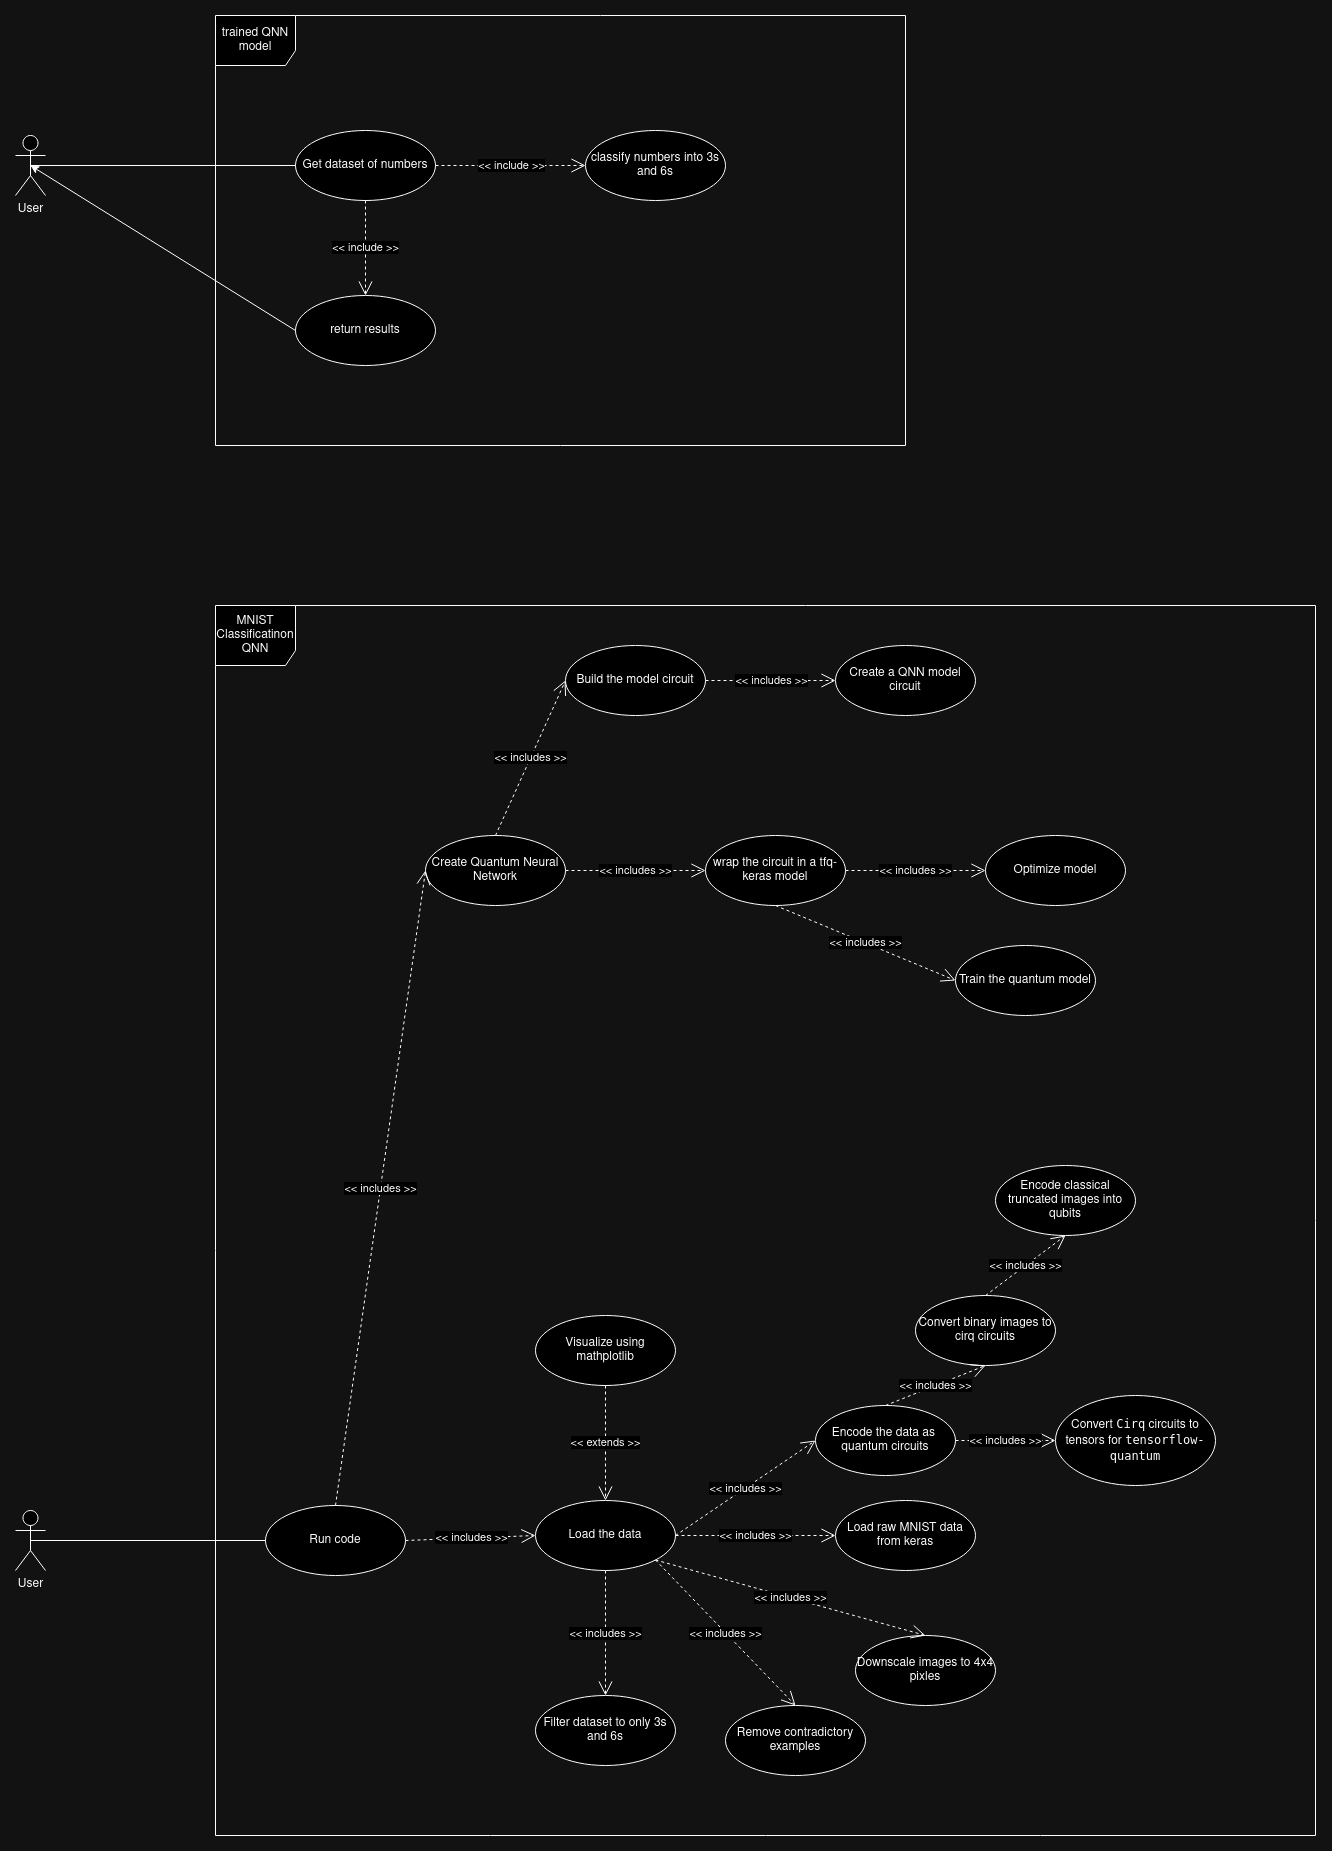

The diagram above was exported from draw.io. Its source (the exported page's mxGraphModel, read from the mxfile embedded in the PNG):
<mxGraphModel dx="3300" dy="3987" grid="1" gridSize="10" guides="1" tooltips="1" connect="1" arrows="1" fold="1" page="1" pageScale="1" pageWidth="827" pageHeight="1169" background="none" math="0" shadow="0">
  <root>
    <mxCell id="0" />
    <mxCell id="1" parent="0" />
    <mxCell id="zoj8rZFRam4I_VQGuIJq-1" value="User" style="shape=umlActor;verticalLabelPosition=bottom;verticalAlign=top;html=1;" vertex="1" parent="1">
      <mxGeometry x="50" y="-1850" width="30" height="60" as="geometry" />
    </mxCell>
    <mxCell id="zoj8rZFRam4I_VQGuIJq-3" value="trained QNN model" style="shape=umlFrame;whiteSpace=wrap;html=1;pointerEvents=0;width=80;height=50;" vertex="1" parent="1">
      <mxGeometry x="250" y="-1970" width="690" height="430" as="geometry" />
    </mxCell>
    <mxCell id="zoj8rZFRam4I_VQGuIJq-4" value="Get dataset of numbers" style="ellipse;whiteSpace=wrap;html=1;" vertex="1" parent="1">
      <mxGeometry x="330" y="-1855" width="140" height="70" as="geometry" />
    </mxCell>
    <mxCell id="zoj8rZFRam4I_VQGuIJq-5" value="classify numbers into 3s and 6s" style="ellipse;whiteSpace=wrap;html=1;" vertex="1" parent="1">
      <mxGeometry x="620" y="-1855" width="140" height="70" as="geometry" />
    </mxCell>
    <mxCell id="zoj8rZFRam4I_VQGuIJq-10" value="return results" style="ellipse;whiteSpace=wrap;html=1;" vertex="1" parent="1">
      <mxGeometry x="330" y="-1690" width="140" height="70" as="geometry" />
    </mxCell>
    <mxCell id="zoj8rZFRam4I_VQGuIJq-11" value="&amp;lt;&amp;lt; include &amp;gt;&amp;gt;" style="endArrow=open;endSize=12;dashed=1;html=1;rounded=0;entryX=0;entryY=0.5;entryDx=0;entryDy=0;exitX=1;exitY=0.5;exitDx=0;exitDy=0;" edge="1" parent="1" source="zoj8rZFRam4I_VQGuIJq-4" target="zoj8rZFRam4I_VQGuIJq-5">
      <mxGeometry width="160" relative="1" as="geometry">
        <mxPoint x="750" y="-1730" as="sourcePoint" />
        <mxPoint x="910" y="-1730" as="targetPoint" />
      </mxGeometry>
    </mxCell>
    <mxCell id="zoj8rZFRam4I_VQGuIJq-13" value="&amp;lt;&amp;lt; include &amp;gt;&amp;gt;" style="endArrow=open;endSize=12;dashed=1;html=1;rounded=0;entryX=0.5;entryY=0;entryDx=0;entryDy=0;exitX=0.5;exitY=1;exitDx=0;exitDy=0;" edge="1" parent="1" source="zoj8rZFRam4I_VQGuIJq-4" target="zoj8rZFRam4I_VQGuIJq-10">
      <mxGeometry width="160" relative="1" as="geometry">
        <mxPoint x="720" y="-1730" as="sourcePoint" />
        <mxPoint x="880" y="-1730" as="targetPoint" />
      </mxGeometry>
    </mxCell>
    <mxCell id="zoj8rZFRam4I_VQGuIJq-14" value="" style="endArrow=none;html=1;rounded=0;entryX=0;entryY=0.5;entryDx=0;entryDy=0;exitX=0.5;exitY=0.5;exitDx=0;exitDy=0;exitPerimeter=0;" edge="1" parent="1" source="zoj8rZFRam4I_VQGuIJq-1" target="zoj8rZFRam4I_VQGuIJq-4">
      <mxGeometry width="50" height="50" relative="1" as="geometry">
        <mxPoint x="780" y="-1700" as="sourcePoint" />
        <mxPoint x="830" y="-1750" as="targetPoint" />
      </mxGeometry>
    </mxCell>
    <mxCell id="zoj8rZFRam4I_VQGuIJq-16" value="MNIST Classificatinon QNN" style="shape=umlFrame;whiteSpace=wrap;html=1;pointerEvents=0;width=80;height=60;" vertex="1" parent="1">
      <mxGeometry x="250" y="-1380" width="1100" height="1230" as="geometry" />
    </mxCell>
    <mxCell id="zoj8rZFRam4I_VQGuIJq-17" value="User" style="shape=umlActor;verticalLabelPosition=bottom;verticalAlign=top;html=1;" vertex="1" parent="1">
      <mxGeometry x="50" y="-475" width="30" height="60" as="geometry" />
    </mxCell>
    <mxCell id="zoj8rZFRam4I_VQGuIJq-18" value="Run code" style="ellipse;whiteSpace=wrap;html=1;" vertex="1" parent="1">
      <mxGeometry x="300" y="-480" width="140" height="70" as="geometry" />
    </mxCell>
    <mxCell id="zoj8rZFRam4I_VQGuIJq-19" value="Load raw MNIST data from keras" style="ellipse;whiteSpace=wrap;html=1;" vertex="1" parent="1">
      <mxGeometry x="870" y="-485" width="140" height="70" as="geometry" />
    </mxCell>
    <mxCell id="zoj8rZFRam4I_VQGuIJq-20" value="&amp;lt;&amp;lt; includes &amp;gt;&amp;gt;" style="endArrow=open;endSize=12;dashed=1;html=1;rounded=0;entryX=0;entryY=0.5;entryDx=0;entryDy=0;exitX=1;exitY=0.5;exitDx=0;exitDy=0;" edge="1" parent="1" source="zoj8rZFRam4I_VQGuIJq-18" target="zoj8rZFRam4I_VQGuIJq-23">
      <mxGeometry width="160" relative="1" as="geometry">
        <mxPoint x="720" y="-150" as="sourcePoint" />
        <mxPoint x="880" y="-150" as="targetPoint" />
      </mxGeometry>
    </mxCell>
    <mxCell id="zoj8rZFRam4I_VQGuIJq-21" value="Filter dataset to only 3s and 6s" style="ellipse;whiteSpace=wrap;html=1;" vertex="1" parent="1">
      <mxGeometry x="570" y="-290" width="140" height="70" as="geometry" />
    </mxCell>
    <mxCell id="zoj8rZFRam4I_VQGuIJq-22" value="&amp;lt;&amp;lt; includes &amp;gt;&amp;gt;" style="endArrow=open;endSize=12;dashed=1;html=1;rounded=0;entryX=0.5;entryY=0;entryDx=0;entryDy=0;exitX=0.5;exitY=1;exitDx=0;exitDy=0;" edge="1" parent="1" source="zoj8rZFRam4I_VQGuIJq-23" target="zoj8rZFRam4I_VQGuIJq-21">
      <mxGeometry width="160" relative="1" as="geometry">
        <mxPoint x="720" y="-150" as="sourcePoint" />
        <mxPoint x="880" y="-150" as="targetPoint" />
      </mxGeometry>
    </mxCell>
    <mxCell id="zoj8rZFRam4I_VQGuIJq-23" value="Load the data" style="ellipse;whiteSpace=wrap;html=1;" vertex="1" parent="1">
      <mxGeometry x="570" y="-485" width="140" height="70" as="geometry" />
    </mxCell>
    <mxCell id="zoj8rZFRam4I_VQGuIJq-25" value="&amp;lt;&amp;lt; includes &amp;gt;&amp;gt;" style="endArrow=open;endSize=12;dashed=1;html=1;rounded=0;entryX=0;entryY=0.5;entryDx=0;entryDy=0;exitX=1;exitY=0.5;exitDx=0;exitDy=0;" edge="1" parent="1" source="zoj8rZFRam4I_VQGuIJq-23" target="zoj8rZFRam4I_VQGuIJq-19">
      <mxGeometry width="160" relative="1" as="geometry">
        <mxPoint x="760" y="-390" as="sourcePoint" />
        <mxPoint x="760" y="-265" as="targetPoint" />
      </mxGeometry>
    </mxCell>
    <mxCell id="zoj8rZFRam4I_VQGuIJq-26" value="Visualize using mathplotlib " style="ellipse;whiteSpace=wrap;html=1;" vertex="1" parent="1">
      <mxGeometry x="570" y="-670" width="140" height="70" as="geometry" />
    </mxCell>
    <mxCell id="zoj8rZFRam4I_VQGuIJq-27" value="&amp;lt;&amp;lt; extends &amp;gt;&amp;gt;" style="endArrow=open;endSize=12;dashed=1;html=1;rounded=0;entryX=0.5;entryY=0;entryDx=0;entryDy=0;exitX=0.5;exitY=1;exitDx=0;exitDy=0;" edge="1" parent="1" source="zoj8rZFRam4I_VQGuIJq-26" target="zoj8rZFRam4I_VQGuIJq-23">
      <mxGeometry width="160" relative="1" as="geometry">
        <mxPoint x="690" y="-530" as="sourcePoint" />
        <mxPoint x="850" y="-530" as="targetPoint" />
      </mxGeometry>
    </mxCell>
    <mxCell id="zoj8rZFRam4I_VQGuIJq-28" value="Downscale images to 4x4 pixles" style="ellipse;whiteSpace=wrap;html=1;" vertex="1" parent="1">
      <mxGeometry x="890" y="-350" width="140" height="70" as="geometry" />
    </mxCell>
    <mxCell id="zoj8rZFRam4I_VQGuIJq-29" value="&amp;lt;&amp;lt; includes &amp;gt;&amp;gt;" style="endArrow=open;endSize=12;dashed=1;html=1;rounded=0;entryX=0.5;entryY=0;entryDx=0;entryDy=0;exitX=1;exitY=1;exitDx=0;exitDy=0;" edge="1" parent="1" source="zoj8rZFRam4I_VQGuIJq-23" target="zoj8rZFRam4I_VQGuIJq-28">
      <mxGeometry width="160" relative="1" as="geometry">
        <mxPoint x="710" y="-360" as="sourcePoint" />
        <mxPoint x="870" y="-360" as="targetPoint" />
      </mxGeometry>
    </mxCell>
    <mxCell id="zoj8rZFRam4I_VQGuIJq-30" value="Remove contradictory examples" style="ellipse;whiteSpace=wrap;html=1;" vertex="1" parent="1">
      <mxGeometry x="760" y="-280" width="140" height="70" as="geometry" />
    </mxCell>
    <mxCell id="zoj8rZFRam4I_VQGuIJq-31" value="&amp;lt;&amp;lt; includes &amp;gt;&amp;gt;" style="endArrow=open;endSize=12;dashed=1;html=1;rounded=0;entryX=0.5;entryY=0;entryDx=0;entryDy=0;exitX=1;exitY=1;exitDx=0;exitDy=0;" edge="1" parent="1" source="zoj8rZFRam4I_VQGuIJq-23" target="zoj8rZFRam4I_VQGuIJq-30">
      <mxGeometry width="160" relative="1" as="geometry">
        <mxPoint x="699" y="-415" as="sourcePoint" />
        <mxPoint x="970" y="-340" as="targetPoint" />
      </mxGeometry>
    </mxCell>
    <mxCell id="zoj8rZFRam4I_VQGuIJq-32" value="" style="endArrow=none;html=1;rounded=0;entryX=0;entryY=0.5;entryDx=0;entryDy=0;exitX=0.5;exitY=0.5;exitDx=0;exitDy=0;exitPerimeter=0;" edge="1" parent="1" source="zoj8rZFRam4I_VQGuIJq-17" target="zoj8rZFRam4I_VQGuIJq-18">
      <mxGeometry width="50" height="50" relative="1" as="geometry">
        <mxPoint x="780" y="-160" as="sourcePoint" />
        <mxPoint x="830" y="-210" as="targetPoint" />
      </mxGeometry>
    </mxCell>
    <mxCell id="zoj8rZFRam4I_VQGuIJq-35" value="Convert binary images to cirq circuits" style="ellipse;whiteSpace=wrap;html=1;" vertex="1" parent="1">
      <mxGeometry x="950" y="-690" width="140" height="70" as="geometry" />
    </mxCell>
    <mxCell id="zoj8rZFRam4I_VQGuIJq-36" value="&amp;lt;&amp;lt; includes &amp;gt;&amp;gt;" style="endArrow=open;endSize=12;dashed=1;html=1;rounded=0;entryX=0;entryY=0.5;entryDx=0;entryDy=0;exitX=1;exitY=0.5;exitDx=0;exitDy=0;" edge="1" parent="1" source="zoj8rZFRam4I_VQGuIJq-23" target="zoj8rZFRam4I_VQGuIJq-40">
      <mxGeometry width="160" relative="1" as="geometry">
        <mxPoint x="719" y="-395" as="sourcePoint" />
        <mxPoint x="990" y="-320" as="targetPoint" />
      </mxGeometry>
    </mxCell>
    <mxCell id="zoj8rZFRam4I_VQGuIJq-37" value="Encode classical truncated images into qubits" style="ellipse;whiteSpace=wrap;html=1;" vertex="1" parent="1">
      <mxGeometry x="1030" y="-820" width="140" height="70" as="geometry" />
    </mxCell>
    <mxCell id="zoj8rZFRam4I_VQGuIJq-38" value="&amp;lt;&amp;lt; includes &amp;gt;&amp;gt;" style="endArrow=open;endSize=12;dashed=1;html=1;rounded=0;entryX=0.5;entryY=1;entryDx=0;entryDy=0;exitX=0.5;exitY=0;exitDx=0;exitDy=0;" edge="1" parent="1" source="zoj8rZFRam4I_VQGuIJq-35" target="zoj8rZFRam4I_VQGuIJq-37">
      <mxGeometry width="160" relative="1" as="geometry">
        <mxPoint x="720" y="-440" as="sourcePoint" />
        <mxPoint x="880" y="-545" as="targetPoint" />
      </mxGeometry>
    </mxCell>
    <mxCell id="zoj8rZFRam4I_VQGuIJq-40" value="Encode the data as&amp;nbsp; quantum circuits" style="ellipse;whiteSpace=wrap;html=1;" vertex="1" parent="1">
      <mxGeometry x="850" y="-580" width="140" height="70" as="geometry" />
    </mxCell>
    <mxCell id="zoj8rZFRam4I_VQGuIJq-41" value="&amp;lt;&amp;lt; includes &amp;gt;&amp;gt;" style="endArrow=open;endSize=12;dashed=1;html=1;rounded=0;entryX=0.5;entryY=1;entryDx=0;entryDy=0;exitX=0.5;exitY=0;exitDx=0;exitDy=0;" edge="1" parent="1" source="zoj8rZFRam4I_VQGuIJq-40" target="zoj8rZFRam4I_VQGuIJq-35">
      <mxGeometry width="160" relative="1" as="geometry">
        <mxPoint x="720" y="-440" as="sourcePoint" />
        <mxPoint x="860" y="-535" as="targetPoint" />
      </mxGeometry>
    </mxCell>
    <mxCell id="zoj8rZFRam4I_VQGuIJq-42" value="Convert &lt;code dir=&quot;ltr&quot;&gt;Cirq&lt;/code&gt; circuits to tensors for &lt;code&gt;tensorflow-quantum&lt;/code&gt;" style="ellipse;whiteSpace=wrap;html=1;" vertex="1" parent="1">
      <mxGeometry x="1090" y="-590" width="160" height="90" as="geometry" />
    </mxCell>
    <mxCell id="zoj8rZFRam4I_VQGuIJq-43" value="&amp;lt;&amp;lt; includes &amp;gt;&amp;gt;" style="endArrow=open;endSize=12;dashed=1;html=1;rounded=0;entryX=0;entryY=0.5;entryDx=0;entryDy=0;exitX=1;exitY=0.5;exitDx=0;exitDy=0;" edge="1" parent="1" source="zoj8rZFRam4I_VQGuIJq-40" target="zoj8rZFRam4I_VQGuIJq-42">
      <mxGeometry width="160" relative="1" as="geometry">
        <mxPoint x="720" y="-440" as="sourcePoint" />
        <mxPoint x="860" y="-535" as="targetPoint" />
      </mxGeometry>
    </mxCell>
    <mxCell id="zoj8rZFRam4I_VQGuIJq-44" value="" style="endArrow=classic;html=1;rounded=0;entryX=0.5;entryY=0.5;entryDx=0;entryDy=0;entryPerimeter=0;exitX=0;exitY=0.5;exitDx=0;exitDy=0;" edge="1" parent="1" source="zoj8rZFRam4I_VQGuIJq-10" target="zoj8rZFRam4I_VQGuIJq-1">
      <mxGeometry width="50" height="50" relative="1" as="geometry">
        <mxPoint x="800" y="-1930" as="sourcePoint" />
        <mxPoint x="850" y="-1980" as="targetPoint" />
      </mxGeometry>
    </mxCell>
    <mxCell id="zoj8rZFRam4I_VQGuIJq-45" value="Create Quantum Neural Network" style="ellipse;whiteSpace=wrap;html=1;" vertex="1" parent="1">
      <mxGeometry x="460" y="-1150" width="140" height="70" as="geometry" />
    </mxCell>
    <mxCell id="zoj8rZFRam4I_VQGuIJq-46" value="&amp;lt;&amp;lt; includes &amp;gt;&amp;gt;" style="endArrow=open;endSize=12;dashed=1;html=1;rounded=0;entryX=0;entryY=0.5;entryDx=0;entryDy=0;exitX=0.5;exitY=0;exitDx=0;exitDy=0;" edge="1" parent="1" source="zoj8rZFRam4I_VQGuIJq-18" target="zoj8rZFRam4I_VQGuIJq-45">
      <mxGeometry width="160" relative="1" as="geometry">
        <mxPoint x="450" y="-435" as="sourcePoint" />
        <mxPoint x="580" y="-440" as="targetPoint" />
      </mxGeometry>
    </mxCell>
    <mxCell id="zoj8rZFRam4I_VQGuIJq-48" value="Build the model circuit" style="ellipse;whiteSpace=wrap;html=1;" vertex="1" parent="1">
      <mxGeometry x="600" y="-1340" width="140" height="70" as="geometry" />
    </mxCell>
    <mxCell id="zoj8rZFRam4I_VQGuIJq-49" value="&amp;lt;&amp;lt; includes &amp;gt;&amp;gt;" style="endArrow=open;endSize=12;dashed=1;html=1;rounded=0;entryX=0;entryY=0.5;entryDx=0;entryDy=0;exitX=0.5;exitY=0;exitDx=0;exitDy=0;" edge="1" parent="1" source="zoj8rZFRam4I_VQGuIJq-45" target="zoj8rZFRam4I_VQGuIJq-48">
      <mxGeometry width="160" relative="1" as="geometry">
        <mxPoint x="360" y="-645" as="sourcePoint" />
        <mxPoint x="490" y="-650" as="targetPoint" />
      </mxGeometry>
    </mxCell>
    <mxCell id="zoj8rZFRam4I_VQGuIJq-50" value="Create a QNN model circuit" style="ellipse;whiteSpace=wrap;html=1;" vertex="1" parent="1">
      <mxGeometry x="870" y="-1340" width="140" height="70" as="geometry" />
    </mxCell>
    <mxCell id="zoj8rZFRam4I_VQGuIJq-51" value="&amp;lt;&amp;lt; includes &amp;gt;&amp;gt;" style="endArrow=open;endSize=12;dashed=1;html=1;rounded=0;entryX=0;entryY=0.5;entryDx=0;entryDy=0;exitX=1;exitY=0.5;exitDx=0;exitDy=0;" edge="1" parent="1" source="zoj8rZFRam4I_VQGuIJq-48" target="zoj8rZFRam4I_VQGuIJq-50">
      <mxGeometry width="160" relative="1" as="geometry">
        <mxPoint x="650" y="-1115.5" as="sourcePoint" />
        <mxPoint x="810" y="-1115.5" as="targetPoint" />
      </mxGeometry>
    </mxCell>
    <mxCell id="zoj8rZFRam4I_VQGuIJq-52" value="wrap the circuit in a tfq-keras model" style="ellipse;whiteSpace=wrap;html=1;" vertex="1" parent="1">
      <mxGeometry x="740" y="-1150" width="140" height="70" as="geometry" />
    </mxCell>
    <mxCell id="zoj8rZFRam4I_VQGuIJq-53" value="&amp;lt;&amp;lt; includes &amp;gt;&amp;gt;" style="endArrow=open;endSize=12;dashed=1;html=1;rounded=0;entryX=0;entryY=0.5;entryDx=0;entryDy=0;exitX=1;exitY=0.5;exitDx=0;exitDy=0;" edge="1" parent="1" source="zoj8rZFRam4I_VQGuIJq-45" target="zoj8rZFRam4I_VQGuIJq-52">
      <mxGeometry width="160" relative="1" as="geometry">
        <mxPoint x="540" y="-1140" as="sourcePoint" />
        <mxPoint x="610" y="-1295" as="targetPoint" />
      </mxGeometry>
    </mxCell>
    <mxCell id="zoj8rZFRam4I_VQGuIJq-54" value="Optimize model" style="ellipse;whiteSpace=wrap;html=1;" vertex="1" parent="1">
      <mxGeometry x="1020" y="-1150" width="140" height="70" as="geometry" />
    </mxCell>
    <mxCell id="zoj8rZFRam4I_VQGuIJq-55" value="&amp;lt;&amp;lt; includes &amp;gt;&amp;gt;" style="endArrow=open;endSize=12;dashed=1;html=1;rounded=0;entryX=0;entryY=0.5;entryDx=0;entryDy=0;exitX=1;exitY=0.5;exitDx=0;exitDy=0;" edge="1" parent="1" source="zoj8rZFRam4I_VQGuIJq-52" target="zoj8rZFRam4I_VQGuIJq-54">
      <mxGeometry width="160" relative="1" as="geometry">
        <mxPoint x="830" y="-1040" as="sourcePoint" />
        <mxPoint x="970" y="-1040" as="targetPoint" />
      </mxGeometry>
    </mxCell>
    <mxCell id="zoj8rZFRam4I_VQGuIJq-56" value="Train the quantum model" style="ellipse;whiteSpace=wrap;html=1;" vertex="1" parent="1">
      <mxGeometry x="990" y="-1040" width="140" height="70" as="geometry" />
    </mxCell>
    <mxCell id="zoj8rZFRam4I_VQGuIJq-57" value="&amp;lt;&amp;lt; includes &amp;gt;&amp;gt;" style="endArrow=open;endSize=12;dashed=1;html=1;rounded=0;entryX=0;entryY=0.5;entryDx=0;entryDy=0;exitX=0.5;exitY=1;exitDx=0;exitDy=0;" edge="1" parent="1" source="zoj8rZFRam4I_VQGuIJq-52" target="zoj8rZFRam4I_VQGuIJq-56">
      <mxGeometry width="160" relative="1" as="geometry">
        <mxPoint x="620" y="-1095" as="sourcePoint" />
        <mxPoint x="760" y="-1095" as="targetPoint" />
      </mxGeometry>
    </mxCell>
  </root>
</mxGraphModel>